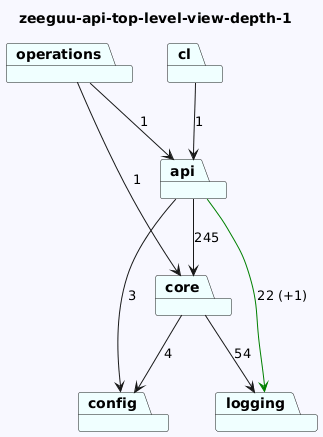

The diagram above was rendered by PlantUML. Its source (embedded in the PNG):
@startuml
skinparam backgroundColor GhostWhite
title zeeguu-api-top-level-view-depth-1
package "config" #Azure
package "cl" #Azure
package "api" #Azure
package "core" #Azure
package "operations" #Azure
package "logging" #Azure

"cl"-->"api"  : 1
"api"-->"config"  : 3
"api"-->"logging" #Green : 22 (+1)
"api"-->"core"  : 245
"core"-->"logging"  : 54
"core"-->"config"  : 4
"operations"-->"api"  : 1
"operations"-->"core"  : 1
@enduml